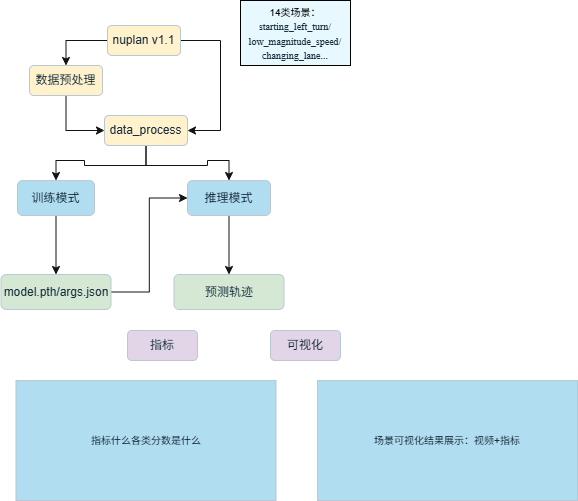

The diagram above was exported from draw.io. Its source (the exported page's mxGraphModel, read from the mxfile embedded in the PNG):
<mxGraphModel dx="1005" dy="500" grid="1" gridSize="10" guides="1" tooltips="1" connect="1" arrows="1" fold="1" page="1" pageScale="1" pageWidth="827" pageHeight="1169" math="0" shadow="0">
  <root>
    <mxCell id="0" />
    <mxCell id="1" parent="0" />
    <mxCell id="GHvysRuoeAjco3_1QCq7-1" edge="1" parent="1" source="GHvysRuoeAjco3_1QCq7-2" style="edgeStyle=orthogonalEdgeStyle;rounded=0;orthogonalLoop=1;jettySize=auto;html=1;exitX=0.5;exitY=1;exitDx=0;exitDy=0;entryX=0.5;entryY=0;entryDx=0;entryDy=0;strokeColor=light-dark(#121212, #202020);fontColor=#FFFFFF;" target="GHvysRuoeAjco3_1QCq7-16">
      <mxGeometry relative="1" as="geometry" />
    </mxCell>
    <mxCell id="GHvysRuoeAjco3_1QCq7-2" parent="1" style="rounded=1;whiteSpace=wrap;html=1;strokeColor=#BAC8D3;fontColor=#182E3E;fillColor=#B1DDF0;" value="训练模式" vertex="1">
      <mxGeometry height="35" width="77" x="327" y="405" as="geometry" />
    </mxCell>
    <mxCell id="GHvysRuoeAjco3_1QCq7-3" edge="1" parent="1" source="GHvysRuoeAjco3_1QCq7-4" style="edgeStyle=orthogonalEdgeStyle;rounded=0;orthogonalLoop=1;jettySize=auto;html=1;exitX=0.5;exitY=1;exitDx=0;exitDy=0;entryX=0.5;entryY=0;entryDx=0;entryDy=0;strokeColor=light-dark(#121212, #202020);fontColor=#FFFFFF;" target="GHvysRuoeAjco3_1QCq7-17">
      <mxGeometry relative="1" as="geometry" />
    </mxCell>
    <mxCell id="GHvysRuoeAjco3_1QCq7-4" parent="1" style="rounded=1;whiteSpace=wrap;html=1;strokeColor=#BAC8D3;fontColor=#182E3E;fillColor=#B1DDF0;" value="推理模式" vertex="1">
      <mxGeometry height="35" width="83" x="497" y="405" as="geometry" />
    </mxCell>
    <mxCell id="GHvysRuoeAjco3_1QCq7-5" edge="1" parent="1" source="GHvysRuoeAjco3_1QCq7-7" style="edgeStyle=orthogonalEdgeStyle;rounded=0;orthogonalLoop=1;jettySize=auto;html=1;exitX=0;exitY=0.5;exitDx=0;exitDy=0;entryX=0.5;entryY=0;entryDx=0;entryDy=0;strokeColor=light-dark(#121212, #202020);fontColor=#FFFFFF;" target="GHvysRuoeAjco3_1QCq7-14">
      <mxGeometry relative="1" as="geometry" />
    </mxCell>
    <mxCell id="GHvysRuoeAjco3_1QCq7-6" edge="1" parent="1" source="GHvysRuoeAjco3_1QCq7-7" style="edgeStyle=orthogonalEdgeStyle;rounded=0;orthogonalLoop=1;jettySize=auto;html=1;exitX=1;exitY=0.5;exitDx=0;exitDy=0;entryX=1;entryY=0.5;entryDx=0;entryDy=0;strokeColor=light-dark(#121212, #202020);fontColor=#FFFFFF;" target="GHvysRuoeAjco3_1QCq7-11">
      <mxGeometry relative="1" as="geometry">
        <Array as="points">
          <mxPoint x="530" y="265" />
          <mxPoint x="530" y="355" />
        </Array>
      </mxGeometry>
    </mxCell>
    <mxCell id="GHvysRuoeAjco3_1QCq7-7" parent="1" style="rounded=1;whiteSpace=wrap;html=1;strokeColor=#BAC8D3;fontColor=#182E3E;fillColor=#FFF2CC;" value="nuplan v1.1" vertex="1">
      <mxGeometry height="30" width="73" x="417" y="250" as="geometry" />
    </mxCell>
    <mxCell id="GHvysRuoeAjco3_1QCq7-8" parent="1" style="rounded=1;whiteSpace=wrap;html=1;strokeColor=#BAC8D3;fontColor=#182E3E;fillColor=#E1D5E7;" value="指标" vertex="1">
      <mxGeometry height="30" width="70" x="437" y="555" as="geometry" />
    </mxCell>
    <mxCell id="GHvysRuoeAjco3_1QCq7-9" edge="1" parent="1" source="GHvysRuoeAjco3_1QCq7-11" style="edgeStyle=orthogonalEdgeStyle;rounded=0;orthogonalLoop=1;jettySize=auto;html=1;exitX=0.5;exitY=1;exitDx=0;exitDy=0;entryX=0.5;entryY=0;entryDx=0;entryDy=0;strokeColor=light-dark(#121212, #202020);fontColor=#FFFFFF;" target="GHvysRuoeAjco3_1QCq7-2">
      <mxGeometry relative="1" as="geometry" />
    </mxCell>
    <mxCell id="GHvysRuoeAjco3_1QCq7-10" edge="1" parent="1" source="GHvysRuoeAjco3_1QCq7-11" style="edgeStyle=orthogonalEdgeStyle;rounded=0;orthogonalLoop=1;jettySize=auto;html=1;exitX=0.5;exitY=1;exitDx=0;exitDy=0;entryX=0.5;entryY=0;entryDx=0;entryDy=0;strokeColor=light-dark(#121212, #202020);fontColor=#FFFFFF;" target="GHvysRuoeAjco3_1QCq7-4">
      <mxGeometry relative="1" as="geometry" />
    </mxCell>
    <mxCell id="GHvysRuoeAjco3_1QCq7-11" parent="1" style="rounded=1;whiteSpace=wrap;html=1;strokeColor=#BAC8D3;fontColor=#182E3E;fillColor=#FFF2CC;" value="data_process" vertex="1">
      <mxGeometry height="30" width="83" x="414" y="340" as="geometry" />
    </mxCell>
    <mxCell id="GHvysRuoeAjco3_1QCq7-13" edge="1" parent="1" source="GHvysRuoeAjco3_1QCq7-14" style="edgeStyle=orthogonalEdgeStyle;rounded=0;orthogonalLoop=1;jettySize=auto;html=1;exitX=0.5;exitY=1;exitDx=0;exitDy=0;entryX=0;entryY=0.5;entryDx=0;entryDy=0;strokeColor=light-dark(#121212, #202020);fontColor=#FFFFFF;" target="GHvysRuoeAjco3_1QCq7-11">
      <mxGeometry relative="1" as="geometry" />
    </mxCell>
    <mxCell id="GHvysRuoeAjco3_1QCq7-14" parent="1" style="rounded=1;whiteSpace=wrap;html=1;strokeColor=#BAC8D3;fontColor=#182E3E;fillColor=#FFF2CC;" value="数据预处理" vertex="1">
      <mxGeometry height="30" width="73" x="339" y="290" as="geometry" />
    </mxCell>
    <mxCell id="GHvysRuoeAjco3_1QCq7-15" edge="1" parent="1" source="GHvysRuoeAjco3_1QCq7-16" style="edgeStyle=orthogonalEdgeStyle;rounded=0;orthogonalLoop=1;jettySize=auto;html=1;exitX=1;exitY=0.5;exitDx=0;exitDy=0;entryX=0;entryY=0.5;entryDx=0;entryDy=0;strokeColor=light-dark(#121212, #202020);fontColor=#FFFFFF;" target="GHvysRuoeAjco3_1QCq7-4">
      <mxGeometry relative="1" as="geometry" />
    </mxCell>
    <mxCell id="GHvysRuoeAjco3_1QCq7-16" parent="1" style="rounded=1;whiteSpace=wrap;html=1;strokeColor=#BAC8D3;fontColor=#182E3E;fillColor=#D5E8D4;" value="model.pth/args.json" vertex="1">
      <mxGeometry height="35" width="110" x="310.5" y="499" as="geometry" />
    </mxCell>
    <mxCell id="GHvysRuoeAjco3_1QCq7-17" parent="1" style="rounded=1;whiteSpace=wrap;html=1;strokeColor=#BAC8D3;fontColor=#182E3E;fillColor=#D5E8D4;" value="预测轨迹" vertex="1">
      <mxGeometry height="35" width="110" x="483.5" y="499" as="geometry" />
    </mxCell>
    <mxCell id="GHvysRuoeAjco3_1QCq7-18" parent="1" style="rounded=1;whiteSpace=wrap;html=1;strokeColor=#BAC8D3;fontColor=#182E3E;fillColor=#E1D5E7;" value="可视化" vertex="1">
      <mxGeometry height="30" width="70" x="580" y="555" as="geometry" />
    </mxCell>
    <mxCell id="GHvysRuoeAjco3_1QCq7-19" parent="1" style="rounded=0;whiteSpace=wrap;html=1;strokeColor=#BAC8D3;fontColor=#182E3E;fillColor=#B1DDF0;" value="&lt;span style=&quot;font-size: 10px;&quot;&gt;指标什么各类分数是什么&lt;/span&gt;" vertex="1">
      <mxGeometry height="120" width="260" x="325.5" y="605" as="geometry" />
    </mxCell>
    <mxCell id="GHvysRuoeAjco3_1QCq7-20" parent="1" style="rounded=0;whiteSpace=wrap;html=1;strokeColor=#BAC8D3;fontColor=#182E3E;fillColor=#B1DDF0;" value="&lt;span style=&quot;font-size: 10px;&quot;&gt;场景可视化结果展示：视频+指标&lt;/span&gt;" vertex="1">
      <mxGeometry height="120" width="260" x="627" y="605" as="geometry" />
    </mxCell>
    <mxCell id="GHvysRuoeAjco3_1QCq7-21" parent="1" style="rounded=0;whiteSpace=wrap;html=1;fillColor=#E7F9FF;" value="&lt;font style=&quot;font-size: 10px;&quot;&gt;14类场景：&lt;/font&gt;&lt;div&gt;&lt;span style=&quot;color: rgb(24, 46, 62); font-family: &amp;quot;Times New Roman&amp;quot;;&quot;&gt;&lt;font style=&quot;font-size: 10px;&quot;&gt;starting_left_turn/&lt;/font&gt;&lt;/span&gt;&lt;div&gt;&lt;span style=&quot;color: rgb(24, 46, 62); font-family: &amp;quot;Times New Roman&amp;quot;;&quot;&gt;&lt;font style=&quot;font-size: 10px;&quot;&gt;low_magnitude_speed/&lt;/font&gt;&lt;/span&gt;&lt;/div&gt;&lt;div&gt;&lt;span style=&quot;color: rgb(24, 46, 62); font-family: &amp;quot;Times New Roman&amp;quot;;&quot;&gt;&lt;font style=&quot;font-size: 10px;&quot;&gt;changing_lane...&lt;/font&gt;&lt;/span&gt;&lt;/div&gt;&lt;/div&gt;" vertex="1">
      <mxGeometry height="65" width="110" x="550" y="225" as="geometry" />
    </mxCell>
  </root>
</mxGraphModel>